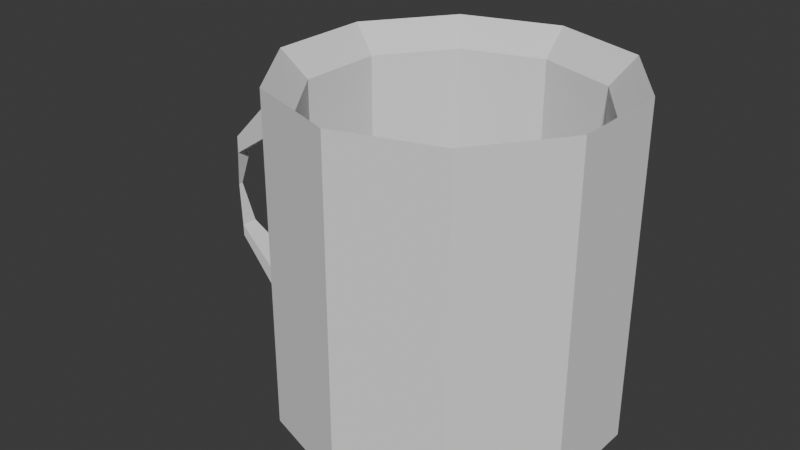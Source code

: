 # Source: Mug.blend  (saved by Blender 5.2.45; exported with 4.5.12 LTS)
import bpy
from mathutils import Matrix  # noqa: F401  (used for matrix-valued properties, if any)

bpy.ops.wm.read_factory_settings(use_empty=True)
scene = bpy.context.scene
scene.name = 'Scene'

# ---- collections
col_collection = bpy.data.collections.new('Collection'); scene.collection.children.link(col_collection)

# ---- world
world_world = bpy.data.worlds.new('World'); scene.world = world_world
world_world.use_nodes = True; world_world.node_tree.nodes.clear()
_N = world_world.node_tree.nodes; _L = world_world.node_tree.links
n0 = _N.new('ShaderNodeOutputWorld'); n0.name = 'World Output'; n0.location = (200, 100)
n1 = _N.new('ShaderNodeBackground'); n1.name = 'Background'; n1.location = (-200, 100)
n1.inputs[0].default_value = (0.05088, 0.05088, 0.05088, 1.0)
_L.new(n1.outputs[0], n0.inputs[0])
n0.is_active_output = True
world_world.color = (0.05088, 0.05088, 0.05088)
world_world.sun_shadow_jitter_overblur = 0.0

# ---- meshes
me_cylinder = bpy.data.meshes.new('Cylinder')
me_cylinder.from_pydata([(0.0, 1.0, -1.0), (0.0, 1.0, 1.0), (0.5878, 0.809, -1.0), (0.5878, 0.809, 1.0), (0.9511, 0.309, -1.0), (0.9511, 0.309, 1.0), (0.9511, -0.309, -1.0), (0.9511, -0.309, 1.0), (0.5878, -0.809, -1.0), (0.5878, -0.809, 1.0), (0.0, -1.0, -1.0), (0.0, -1.0, 1.0), (-0.5878, -0.809, -1.0), (-0.5878, -0.809, 1.0), (-0.9511, -0.309, -1.0), (-0.9511, -0.309, 1.0), (-0.9511, 0.309, -1.0), (-0.9511, 0.309, 1.0), (-0.5878, 0.809, -1.0), (-0.5878, 0.809, 1.0), (0.0, 0.8419, -0.8419), (0.0, 0.8419, 0.8419), (0.4948, 0.6811, -0.8419), (0.4948, 0.6811, 0.8419), (0.8007, 0.2602, -0.8419), (0.8007, 0.2602, 0.8419), (0.8007, -0.2602, -0.8419), (0.8007, -0.2602, 0.8419), (0.4948, -0.6811, -0.8419), (0.4948, -0.6811, 0.8419), (0.0, -0.8419, -0.8419), (0.0, -0.8419, 0.8419), (-0.4948, -0.6811, -0.8419), (-0.4948, -0.6811, 0.8419), (-0.8007, -0.2602, -0.8419), (-0.8007, -0.2602, 0.8419), (-0.8007, 0.2602, -0.8419), (-0.8007, 0.2602, 0.8419), (-0.4948, 0.6811, -0.8419), (-0.4948, 0.6811, 0.8419), (-9.785e-10, 0.8358, -1.0), (0.4913, 0.6762, -1.0), (0.7949, 0.2583, -1.0), (0.7949, -0.2583, -1.0), (0.4913, -0.6762, -1.0), (-9.785e-10, -0.8358, -1.0), (-0.4913, -0.6762, -1.0), (-0.7949, -0.2583, -1.0), (-0.7949, 0.2583, -1.0), (-0.4913, 0.6762, -1.0), (-0.9511, 0.103, -1.0), (-0.9511, -0.103, -1.0), (-0.9511, -0.103, 1.0), (-0.9511, 0.103, 1.0), (-0.8007, 0.08672, -0.8419), (-0.8007, -0.08672, -0.8419), (-0.8007, -0.08672, 0.8419), (-0.8007, 0.08672, 0.8419), (0.0, 1.0, 0.5698), (0.5878, 0.809, 0.5698), (0.9511, 0.309, 0.5698), (0.9511, -0.309, 0.5698), (0.5878, -0.809, 0.5698), (0.0, -1.0, 0.5698), (-0.5878, -0.809, 0.5698), (-0.9511, -0.309, 0.5698), (-0.9511, 0.309, 0.5698), (-0.5878, 0.809, 0.5698), (-0.9511, -0.103, 0.5698), (-0.9511, 0.103, 0.5698), (0.5878, 0.809, 0.3534), (0.9511, 0.309, 0.3534), (0.9511, -0.309, 0.3534), (0.5878, -0.809, 0.3534), (0.0, -1.0, 0.3534), (-0.5878, -0.809, 0.3534), (-0.9511, -0.309, 0.3534), (-0.9511, 0.309, 0.3534), (-0.5878, 0.809, 0.3534), (0.0, 1.0, 0.3534), (-0.9511, -0.103, 0.3534), (-0.9511, 0.103, 0.3534), (0.5878, 0.809, -0.7992), (0.9511, 0.309, -0.7992), (0.9511, -0.309, -0.7992), (0.5878, -0.809, -0.7992), (0.0, -1.0, -0.7992), (-0.5878, -0.809, -0.7992), (-0.9511, -0.309, -0.7992), (-0.9511, 0.309, -0.7992), (-0.5878, 0.809, -0.7992), (0.0, 1.0, -0.7992), (-0.9511, -0.103, -0.7992), (-0.9511, 0.103, -0.7992), (0.0, 1.0, -0.6537), (-0.9511, -0.103, -0.6537), (-0.9511, 0.103, -0.6537), (0.5878, 0.809, -0.6537), (0.9511, 0.309, -0.6537), (0.9511, -0.309, -0.6537), (0.5878, -0.809, -0.6537), (0.0, -1.0, -0.6537), (-0.5878, -0.809, -0.6537), (-0.9511, -0.309, -0.6537), (-0.9511, 0.309, -0.6537), (-0.5878, 0.809, -0.6537), (-1.275, -0.103, 0.3534), (-1.275, -0.103, 0.5698), (-1.275, 0.103, 0.3534), (-1.275, 0.103, 0.5698), (-1.275, 0.103, -0.7992), (-1.275, -0.103, -0.7992), (-1.275, -0.103, -0.6537), (-1.275, 0.103, -0.6537), (-1.641, -0.05178, 0.1118), (-1.641, -0.05178, 0.2206), (-1.641, 0.05178, 0.1118), (-1.641, 0.05178, 0.2206), (-1.641, 0.05178, -0.4676), (-1.641, -0.05178, -0.4676), (-1.641, -0.05178, -0.3945), (-1.641, 0.05178, -0.3945), (-1.698, -0.01383, -0.1321), (-1.698, -0.01383, -0.1031), (-1.698, 0.01383, -0.1321), (-1.698, 0.01383, -0.1031), (-1.698, 0.01383, -0.1529), (-1.698, -0.01383, -0.1529), (-1.698, -0.01383, -0.1334), (-1.698, 0.01383, -0.1334)], [], [(58, 1, 3, 59), (59, 3, 5, 60), (60, 5, 7, 61), (61, 7, 9, 62), (62, 9, 11, 63), (63, 11, 13, 64), (64, 13, 15, 65), (69, 53, 17, 66), (66, 17, 19, 67), (67, 19, 1, 58), (20, 22, 23, 21), (22, 24, 25, 23), (24, 26, 27, 25), (26, 28, 29, 27), (28, 30, 31, 29), (30, 32, 33, 31), (32, 34, 35, 33), (54, 36, 37, 57), (36, 38, 39, 37), (38, 20, 21, 39), (22, 41, 42, 24), (20, 40, 41, 22), (9, 29, 31, 11), (19, 39, 21, 1), (38, 49, 40, 20), (36, 48, 49, 38), (34, 47, 48, 36, 54, 55), (5, 25, 27, 7), (53, 57, 37, 17), (32, 46, 47, 34), (1, 21, 23, 3), (11, 31, 33, 13), (30, 45, 46, 32), (28, 44, 45, 30), (7, 27, 29, 9), (17, 37, 39, 19), (26, 43, 44, 28), (24, 42, 43, 26), (3, 23, 25, 5), (13, 33, 35, 15), (6, 8, 44, 43), (0, 2, 41, 40), (4, 6, 43, 42), (2, 4, 42, 41), (18, 0, 40, 49), (16, 18, 49, 48), (14, 51, 50, 16, 48, 47), (12, 14, 47, 46), (10, 12, 46, 45), (8, 10, 45, 44), (41, 42, 43, 44, 45, 46, 47, 48, 49, 40), (15, 35, 56, 52), (52, 56, 57, 53), (34, 55, 56, 35), (55, 54, 57, 56), (65, 15, 52, 68), (68, 52, 53, 69), (96, 113, 112, 95), (76, 65, 68, 80), (78, 67, 58, 79), (77, 66, 67, 78), (81, 69, 66, 77), (75, 64, 65, 76), (74, 63, 64, 75), (73, 62, 63, 74), (72, 61, 62, 73), (71, 60, 61, 72), (70, 59, 60, 71), (79, 58, 59, 70), (94, 79, 70, 97), (97, 70, 71, 98), (98, 71, 72, 99), (99, 72, 73, 100), (100, 73, 74, 101), (101, 74, 75, 102), (102, 75, 76, 103), (96, 81, 77, 104), (104, 77, 78, 105), (105, 78, 79, 94), (103, 76, 80, 95), (95, 80, 81, 96), (51, 92, 93, 50), (14, 88, 92, 51), (18, 90, 91, 0), (16, 89, 90, 18), (50, 93, 89, 16), (12, 87, 88, 14), (10, 86, 87, 12), (8, 85, 86, 10), (6, 84, 85, 8), (4, 83, 84, 6), (2, 82, 83, 4), (0, 91, 82, 2), (81, 108, 109, 69), (88, 103, 95, 92), (90, 105, 94, 91), (89, 104, 105, 90), (93, 96, 104, 89), (87, 102, 103, 88), (86, 101, 102, 87), (85, 100, 101, 86), (84, 99, 100, 85), (83, 98, 99, 84), (82, 97, 98, 83), (91, 94, 97, 82), (106, 114, 116, 108), (112, 120, 119, 111), (95, 112, 111, 92), (92, 111, 110, 93), (80, 106, 108, 81), (69, 109, 107, 68), (68, 107, 106, 80), (93, 110, 113, 96), (121, 129, 128, 120), (115, 123, 122, 114), (108, 116, 117, 109), (110, 118, 121, 113), (111, 119, 118, 110), (109, 117, 115, 107), (107, 115, 114, 106), (113, 121, 120, 112), (122, 123, 125, 124), (127, 128, 129, 126), (120, 128, 127, 119), (114, 122, 124, 116), (116, 124, 125, 117), (118, 126, 129, 121), (119, 127, 126, 118), (117, 125, 123, 115)])
_uv = me_cylinder.uv_layers.new(name='UVMap')
_uv.uv.foreach_set('vector', [1.0, 0.7849, 1.0, 1.0, 0.9, 1.0, 0.9, 0.7849, 0.9, 0.7849, 0.9, 1.0, 0.8, 1.0, 0.8, 0.7849, 0.8, 0.7849, 0.8, 1.0, 0.7, 1.0, 0.7, 0.7849, 0.7, 0.7849, 0.7, 1.0, 0.6, 1.0, 0.6, 0.7849, 0.6, 0.7849, 0.6, 1.0, 0.5, 1.0, 0.5, 0.7849, 0.5, 0.7849, 0.5, 1.0, 0.4, 1.0, 0.4, 0.7849, 0.4, 0.7849, 0.4, 1.0, 0.3, 1.0, 0.3, 0.7849, 0.2333, 0.7849, 0.2333, 1.0, 0.2, 1.0, 0.2, 0.7849, 0.2, 0.7849, 0.2, 1.0, 0.1, 1.0, 0.1, 0.7849, 0.1, 0.7849, 0.1, 1.0, -7.451e-08, 1.0, -7.451e-08, 0.7849, 1.0, 0.0, 0.9, 0.0, 0.9, 1.0, 1.0, 1.0, 0.9, 0.0, 0.8, 0.0, 0.8, 1.0, 0.9, 1.0, 0.8, 0.0, 0.7, 0.0, 0.7, 1.0, 0.8, 1.0, 0.7, 0.0, 0.6, 0.0, 0.6, 1.0, 0.7, 1.0, 0.6, 0.0, 0.5, 0.0, 0.5, 1.0, 0.6, 1.0, 0.5, 0.0, 0.4, 0.0, 0.4, 1.0, 0.5, 1.0, 0.4, 0.0, 0.3, 0.0, 0.3, 1.0, 0.4, 1.0, 0.2333, 0.0, 0.2, 0.0, 0.2, 1.0, 0.2333, 1.0, 0.2, 0.0, 0.1, 0.0, 0.1, 1.0, 0.2, 1.0, 0.1, 0.0, -7.451e-08, 0.0, -7.451e-08, 1.0, 0.1, 1.0, 0.9, 0.0, 0.9, 0.0, 0.8, 0.0, 0.8, 0.0, -7.451e-08, 0.0, -7.451e-08, 0.0, 0.9, 0.0, 0.9, 0.0, 0.6, 1.0, 0.6, 1.0, 0.5, 1.0, 0.5, 1.0, 0.1, 1.0, 0.1, 1.0, -7.451e-08, 1.0, -7.451e-08, 1.0, 0.1, 0.0, 0.1, 0.0, -7.451e-08, 0.0, -7.451e-08, 0.0, 0.2, 0.0, 0.2, 0.0, 0.1, 0.0, 0.1, 0.0, 0.3, 0.0, 0.3, 0.0, 0.2, 0.0, 0.2, 0.0, 0.2333, 0.0, 0.2667, 0.0, 0.8, 1.0, 0.8, 1.0, 0.7, 1.0, 0.7, 1.0, 0.2333, 1.0, 0.2333, 1.0, 0.2, 1.0, 0.2, 1.0, 0.4, 0.0, 0.4, 0.0, 0.3, 0.0, 0.3, 0.0, 1.0, 1.0, 1.0, 1.0, 0.9, 1.0, 0.9, 1.0, 0.5, 1.0, 0.5, 1.0, 0.4, 1.0, 0.4, 1.0, 0.5, 0.0, 0.5, 0.0, 0.4, 0.0, 0.4, 0.0, 0.6, 0.0, 0.6, 0.0, 0.5, 0.0, 0.5, 0.0, 0.7, 1.0, 0.7, 1.0, 0.6, 1.0, 0.6, 1.0, 0.2, 1.0, 0.2, 1.0, 0.1, 1.0, 0.1, 1.0, 0.7, 0.0, 0.7, 0.0, 0.6, 0.0, 0.6, 0.0, 0.8, 0.0, 0.8, 0.0, 0.7, 0.0, 0.7, 0.0, 0.9, 1.0, 0.9, 1.0, 0.8, 1.0, 0.8, 1.0, 0.4, 1.0, 0.4, 1.0, 0.3, 1.0, 0.3, 1.0, 0.7, 0.0, 0.6, 0.0, 0.6, 0.0, 0.7, 0.0, 1.0, 0.0, 0.9, 0.0, 0.9, 0.0, 1.0, 0.0, 0.8, 0.0, 0.7, 0.0, 0.7, 0.0, 0.8, 0.0, 0.9, 0.0, 0.8, 0.0, 0.8, 0.0, 0.9, 0.0, 0.1, 0.0, -7.451e-08, 0.0, -7.451e-08, 0.0, 0.1, 0.0, 0.2, 0.0, 0.1, 0.0, 0.1, 0.0, 0.2, 0.0, 0.3, 0.0, 0.2667, 0.0, 0.2333, 0.0, 0.2, 0.0, 0.2, 0.0, 0.3, 0.0, 0.4, 0.0, 0.3, 0.0, 0.3, 0.0, 0.4, 0.0, 0.5, 0.0, 0.4, 0.0, 0.4, 0.0, 0.5, 0.0, 0.6, 0.0, 0.5, 0.0, 0.5, 0.0, 0.6, 0.0, 0.0, 0.0, 0.0, 0.0, 0.0, 0.0, 0.0, 0.0, 0.0, 0.0, 0.0, 0.0, 0.0, 0.0, 0.0, 0.0, 0.0, 0.0, 0.0, 0.0, 0.3, 1.0, 0.3, 1.0, 0.2667, 1.0, 0.2667, 1.0, 0.2667, 1.0, 0.2667, 1.0, 0.2333, 1.0, 0.2333, 1.0, 0.3, 0.0, 0.2667, 0.0, 0.2667, 1.0, 0.3, 1.0, 0.2667, 0.0, 0.2333, 0.0, 0.2333, 1.0, 0.2667, 1.0, 0.3, 0.7849, 0.3, 1.0, 0.2667, 1.0, 0.2667, 0.7849, 0.2667, 0.7849, 0.2667, 1.0, 0.2333, 1.0, 0.2333, 0.7849, 0.2333, 0.1731, 0.2333, 0.1731, 0.2667, 0.1731, 0.2667, 0.1731, 0.3, 0.6767, 0.3, 0.7849, 0.2667, 0.7849, 0.2667, 0.6767, 0.1, 0.6767, 0.1, 0.7849, -7.451e-08, 0.7849, -7.451e-08, 0.6767, 0.2, 0.6767, 0.2, 0.7849, 0.1, 0.7849, 0.1, 0.6767, 0.2333, 0.6767, 0.2333, 0.7849, 0.2, 0.7849, 0.2, 0.6767, 0.4, 0.6767, 0.4, 0.7849, 0.3, 0.7849, 0.3, 0.6767, 0.5, 0.6767, 0.5, 0.7849, 0.4, 0.7849, 0.4, 0.6767, 0.6, 0.6767, 0.6, 0.7849, 0.5, 0.7849, 0.5, 0.6767, 0.7, 0.6767, 0.7, 0.7849, 0.6, 0.7849, 0.6, 0.6767, 0.8, 0.6767, 0.8, 0.7849, 0.7, 0.7849, 0.7, 0.6767, 0.9, 0.6767, 0.9, 0.7849, 0.8, 0.7849, 0.8, 0.6767, 1.0, 0.6767, 1.0, 0.7849, 0.9, 0.7849, 0.9, 0.6767, 1.0, 0.1731, 1.0, 0.6767, 0.9, 0.6767, 0.9, 0.1731, 0.9, 0.1731, 0.9, 0.6767, 0.8, 0.6767, 0.8, 0.1731, 0.8, 0.1731, 0.8, 0.6767, 0.7, 0.6767, 0.7, 0.1731, 0.7, 0.1731, 0.7, 0.6767, 0.6, 0.6767, 0.6, 0.1731, 0.6, 0.1731, 0.6, 0.6767, 0.5, 0.6767, 0.5, 0.1731, 0.5, 0.1731, 0.5, 0.6767, 0.4, 0.6767, 0.4, 0.1731, 0.4, 0.1731, 0.4, 0.6767, 0.3, 0.6767, 0.3, 0.1731, 0.2333, 0.1731, 0.2333, 0.6767, 0.2, 0.6767, 0.2, 0.1731, 0.2, 0.1731, 0.2, 0.6767, 0.1, 0.6767, 0.1, 0.1731, 0.1, 0.1731, 0.1, 0.6767, -7.451e-08, 0.6767, -7.451e-08, 0.1731, 0.3, 0.1731, 0.3, 0.6767, 0.2667, 0.6767, 0.2667, 0.1731, 0.2667, 0.1731, 0.2667, 0.6767, 0.2333, 0.6767, 0.2333, 0.1731, 0.2667, 0.0, 0.2667, 0.1004, 0.2333, 0.1004, 0.2333, 0.0, 0.3, 0.0, 0.3, 0.1004, 0.2667, 0.1004, 0.2667, 0.0, 0.1, 0.0, 0.1, 0.1004, -7.451e-08, 0.1004, -7.451e-08, 0.0, 0.2, 0.0, 0.2, 0.1004, 0.1, 0.1004, 0.1, 0.0, 0.2333, 0.0, 0.2333, 0.1004, 0.2, 0.1004, 0.2, 0.0, 0.4, 0.0, 0.4, 0.1004, 0.3, 0.1004, 0.3, 0.0, 0.5, 0.0, 0.5, 0.1004, 0.4, 0.1004, 0.4, 0.0, 0.6, 0.0, 0.6, 0.1004, 0.5, 0.1004, 0.5, 0.0, 0.7, 0.0, 0.7, 0.1004, 0.6, 0.1004, 0.6, 0.0, 0.8, 0.0, 0.8, 0.1004, 0.7, 0.1004, 0.7, 0.0, 0.9, 0.0, 0.9, 0.1004, 0.8, 0.1004, 0.8, 0.0, 1.0, 0.0, 1.0, 0.1004, 0.9, 0.1004, 0.9, 0.0, 0.2333, 0.6767, 0.2333, 0.6767, 0.2333, 0.7849, 0.2333, 0.7849, 0.3, 0.1004, 0.3, 0.1731, 0.2667, 0.1731, 0.2667, 0.1004, 0.1, 0.1004, 0.1, 0.1731, -7.451e-08, 0.1731, -7.451e-08, 0.1004, 0.2, 0.1004, 0.2, 0.1731, 0.1, 0.1731, 0.1, 0.1004, 0.2333, 0.1004, 0.2333, 0.1731, 0.2, 0.1731, 0.2, 0.1004, 0.4, 0.1004, 0.4, 0.1731, 0.3, 0.1731, 0.3, 0.1004, 0.5, 0.1004, 0.5, 0.1731, 0.4, 0.1731, 0.4, 0.1004, 0.6, 0.1004, 0.6, 0.1731, 0.5, 0.1731, 0.5, 0.1004, 0.7, 0.1004, 0.7, 0.1731, 0.6, 0.1731, 0.6, 0.1004, 0.8, 0.1004, 0.8, 0.1731, 0.7, 0.1731, 0.7, 0.1004, 0.9, 0.1004, 0.9, 0.1731, 0.8, 0.1731, 0.8, 0.1004, 1.0, 0.1004, 1.0, 0.1731, 0.9, 0.1731, 0.9, 0.1004, 0.2667, 0.6767, 0.2667, 0.6767, 0.2333, 0.6767, 0.2333, 0.6767, 0.2667, 0.1731, 0.2667, 0.1731, 0.2667, 0.1004, 0.2667, 0.1004, 0.2667, 0.1731, 0.2667, 0.1731, 0.2667, 0.1004, 0.2667, 0.1004, 0.2667, 0.1004, 0.2667, 0.1004, 0.2333, 0.1004, 0.2333, 0.1004, 0.2667, 0.6767, 0.2667, 0.6767, 0.2333, 0.6767, 0.2333, 0.6767, 0.2333, 0.7849, 0.2333, 0.7849, 0.2667, 0.7849, 0.2667, 0.7849, 0.2667, 0.7849, 0.2667, 0.7849, 0.2667, 0.6767, 0.2667, 0.6767, 0.2333, 0.1004, 0.2333, 0.1004, 0.2333, 0.1731, 0.2333, 0.1731, 0.2333, 0.1731, 0.2333, 0.1731, 0.2667, 0.1731, 0.2667, 0.1731, 0.2667, 0.7849, 0.2667, 0.7849, 0.2667, 0.6767, 0.2667, 0.6767, 0.2333, 0.6767, 0.2333, 0.6767, 0.2333, 0.7849, 0.2333, 0.7849, 0.2333, 0.1004, 0.2333, 0.1004, 0.2333, 0.1731, 0.2333, 0.1731, 0.2667, 0.1004, 0.2667, 0.1004, 0.2333, 0.1004, 0.2333, 0.1004, 0.2333, 0.7849, 0.2333, 0.7849, 0.2667, 0.7849, 0.2667, 0.7849, 0.2667, 0.7849, 0.2667, 0.7849, 0.2667, 0.6767, 0.2667, 0.6767, 0.2333, 0.1731, 0.2333, 0.1731, 0.2667, 0.1731, 0.2667, 0.1731, 0.2667, 0.6767, 0.2667, 0.7849, 0.2333, 0.7849, 0.2333, 0.6767, 0.2667, 0.1004, 0.2667, 0.1731, 0.2333, 0.1731, 0.2333, 0.1004, 0.2667, 0.1731, 0.2667, 0.1731, 0.2667, 0.1004, 0.2667, 0.1004, 0.2667, 0.6767, 0.2667, 0.6767, 0.2333, 0.6767, 0.2333, 0.6767, 0.2333, 0.6767, 0.2333, 0.6767, 0.2333, 0.7849, 0.2333, 0.7849, 0.2333, 0.1004, 0.2333, 0.1004, 0.2333, 0.1731, 0.2333, 0.1731, 0.2667, 0.1004, 0.2667, 0.1004, 0.2333, 0.1004, 0.2333, 0.1004, 0.2333, 0.7849, 0.2333, 0.7849, 0.2667, 0.7849, 0.2667, 0.7849])
me_cylinder.update()

# ---- objects
ob_cylinder = bpy.data.objects.new('Cylinder', me_cylinder)

# ---- transforms, parenting, visibility, modifiers, constraints
ob_cylinder.location = (0.0, 0.0, 0.0)

# ---- collection membership
col_collection.objects.link(ob_cylinder)

# ---- scene / render settings (as saved in the file)
scene.frame_start = 1; scene.frame_end = 250; scene.frame_set(1)
scene.render.engine = 'BLENDER_EEVEE_NEXT'
scene.render.bake_bias = 0.0
scene.render.bake_samples = 0
scene.render.compositor_device = 'GPU'
scene.eevee.use_volume_custom_range = False
scene.eevee.fast_gi_thickness_near = 0.1
scene.eevee.fast_gi_thickness_far = 0.0
scene.eevee.ray_tracing_options.screen_trace_thickness = 0.1
bpy.context.view_layer.update()

# ---- added for rendering (the .blend has no active camera and no usable light): camera, sun
cam_auto = bpy.data.cameras.new('AutoCamera')
cam_auto.lens = 50.0
cam_auto.sensor_width = 36.0
cam_auto.clip_end = 1000.0
ob_auto_camera = bpy.data.objects.new('AutoCamera', cam_auto)
scene.collection.objects.link(ob_auto_camera)
ob_auto_camera.location = (3.21195, -4.30228, 2.86818)
ob_auto_camera.rotation_euler = (1.09748, -7.21219e-08, 0.694738)
scene.camera = ob_auto_camera
light_auto_sun = bpy.data.lights.new('AutoSun', 'SUN')
light_auto_sun.energy = 3.0
light_auto_sun.angle = 0.0523599
ob_auto_sun = bpy.data.objects.new('AutoSun', light_auto_sun)
scene.collection.objects.link(ob_auto_sun)
ob_auto_sun.rotation_euler = (0.872665, 0.174533, 0.523599)
bpy.context.view_layer.update()
